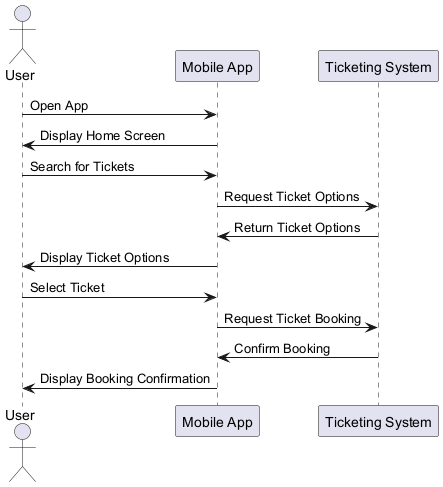

The diagram above was rendered by PlantUML. Its source (embedded in the PNG):
@startuml
actor User
participant "Mobile App" as App
participant "Ticketing System" as TicketSystem

User -> App : Open App
App -> User : Display Home Screen
User -> App : Search for Tickets
App -> TicketSystem : Request Ticket Options
TicketSystem -> App : Return Ticket Options
App -> User : Display Ticket Options
User -> App : Select Ticket
App -> TicketSystem : Request Ticket Booking
TicketSystem -> App : Confirm Booking
App -> User : Display Booking Confirmation
@enduml